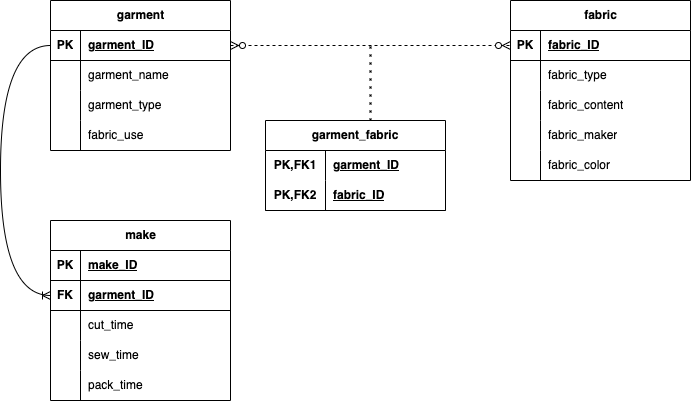

The diagram above was exported from draw.io. Its source (the exported page's mxGraphModel, read from the mxfile embedded in the PNG):
<mxGraphModel dx="561" dy="410" grid="1" gridSize="10" guides="1" tooltips="1" connect="1" arrows="1" fold="1" page="1" pageScale="1" pageWidth="850" pageHeight="1100" math="0" shadow="0">
  <root>
    <mxCell id="0" />
    <mxCell id="1" parent="0" />
    <mxCell id="w4HL-jkV5E5HTRy62bHK-1" value="garment" style="shape=table;startSize=30;container=1;collapsible=1;childLayout=tableLayout;fixedRows=1;rowLines=0;fontStyle=1;align=center;resizeLast=1;html=1;" parent="1" vertex="1">
      <mxGeometry x="120" y="60" width="180" height="150" as="geometry" />
    </mxCell>
    <mxCell id="w4HL-jkV5E5HTRy62bHK-2" value="" style="shape=tableRow;horizontal=0;startSize=0;swimlaneHead=0;swimlaneBody=0;fillColor=none;collapsible=0;dropTarget=0;points=[[0,0.5],[1,0.5]];portConstraint=eastwest;top=0;left=0;right=0;bottom=1;" parent="w4HL-jkV5E5HTRy62bHK-1" vertex="1">
      <mxGeometry y="30" width="180" height="30" as="geometry" />
    </mxCell>
    <mxCell id="w4HL-jkV5E5HTRy62bHK-3" value="PK" style="shape=partialRectangle;connectable=0;fillColor=none;top=0;left=0;bottom=0;right=0;fontStyle=1;overflow=hidden;whiteSpace=wrap;html=1;" parent="w4HL-jkV5E5HTRy62bHK-2" vertex="1">
      <mxGeometry width="30" height="30" as="geometry">
        <mxRectangle width="30" height="30" as="alternateBounds" />
      </mxGeometry>
    </mxCell>
    <mxCell id="w4HL-jkV5E5HTRy62bHK-4" value="garment_ID" style="shape=partialRectangle;connectable=0;fillColor=none;top=0;left=0;bottom=0;right=0;align=left;spacingLeft=6;fontStyle=5;overflow=hidden;whiteSpace=wrap;html=1;" parent="w4HL-jkV5E5HTRy62bHK-2" vertex="1">
      <mxGeometry x="30" width="150" height="30" as="geometry">
        <mxRectangle width="150" height="30" as="alternateBounds" />
      </mxGeometry>
    </mxCell>
    <mxCell id="w4HL-jkV5E5HTRy62bHK-5" value="" style="shape=tableRow;horizontal=0;startSize=0;swimlaneHead=0;swimlaneBody=0;fillColor=none;collapsible=0;dropTarget=0;points=[[0,0.5],[1,0.5]];portConstraint=eastwest;top=0;left=0;right=0;bottom=0;" parent="w4HL-jkV5E5HTRy62bHK-1" vertex="1">
      <mxGeometry y="60" width="180" height="30" as="geometry" />
    </mxCell>
    <mxCell id="w4HL-jkV5E5HTRy62bHK-6" value="" style="shape=partialRectangle;connectable=0;fillColor=none;top=0;left=0;bottom=0;right=0;editable=1;overflow=hidden;whiteSpace=wrap;html=1;" parent="w4HL-jkV5E5HTRy62bHK-5" vertex="1">
      <mxGeometry width="30" height="30" as="geometry">
        <mxRectangle width="30" height="30" as="alternateBounds" />
      </mxGeometry>
    </mxCell>
    <mxCell id="w4HL-jkV5E5HTRy62bHK-7" value="garment_name" style="shape=partialRectangle;connectable=0;fillColor=none;top=0;left=0;bottom=0;right=0;align=left;spacingLeft=6;overflow=hidden;whiteSpace=wrap;html=1;" parent="w4HL-jkV5E5HTRy62bHK-5" vertex="1">
      <mxGeometry x="30" width="150" height="30" as="geometry">
        <mxRectangle width="150" height="30" as="alternateBounds" />
      </mxGeometry>
    </mxCell>
    <mxCell id="w4HL-jkV5E5HTRy62bHK-8" value="" style="shape=tableRow;horizontal=0;startSize=0;swimlaneHead=0;swimlaneBody=0;fillColor=none;collapsible=0;dropTarget=0;points=[[0,0.5],[1,0.5]];portConstraint=eastwest;top=0;left=0;right=0;bottom=0;" parent="w4HL-jkV5E5HTRy62bHK-1" vertex="1">
      <mxGeometry y="90" width="180" height="30" as="geometry" />
    </mxCell>
    <mxCell id="w4HL-jkV5E5HTRy62bHK-9" value="" style="shape=partialRectangle;connectable=0;fillColor=none;top=0;left=0;bottom=0;right=0;editable=1;overflow=hidden;whiteSpace=wrap;html=1;" parent="w4HL-jkV5E5HTRy62bHK-8" vertex="1">
      <mxGeometry width="30" height="30" as="geometry">
        <mxRectangle width="30" height="30" as="alternateBounds" />
      </mxGeometry>
    </mxCell>
    <mxCell id="w4HL-jkV5E5HTRy62bHK-10" value="garment_type" style="shape=partialRectangle;connectable=0;fillColor=none;top=0;left=0;bottom=0;right=0;align=left;spacingLeft=6;overflow=hidden;whiteSpace=wrap;html=1;" parent="w4HL-jkV5E5HTRy62bHK-8" vertex="1">
      <mxGeometry x="30" width="150" height="30" as="geometry">
        <mxRectangle width="150" height="30" as="alternateBounds" />
      </mxGeometry>
    </mxCell>
    <mxCell id="w4HL-jkV5E5HTRy62bHK-11" value="" style="shape=tableRow;horizontal=0;startSize=0;swimlaneHead=0;swimlaneBody=0;fillColor=none;collapsible=0;dropTarget=0;points=[[0,0.5],[1,0.5]];portConstraint=eastwest;top=0;left=0;right=0;bottom=0;" parent="w4HL-jkV5E5HTRy62bHK-1" vertex="1">
      <mxGeometry y="120" width="180" height="30" as="geometry" />
    </mxCell>
    <mxCell id="w4HL-jkV5E5HTRy62bHK-12" value="" style="shape=partialRectangle;connectable=0;fillColor=none;top=0;left=0;bottom=0;right=0;editable=1;overflow=hidden;whiteSpace=wrap;html=1;" parent="w4HL-jkV5E5HTRy62bHK-11" vertex="1">
      <mxGeometry width="30" height="30" as="geometry">
        <mxRectangle width="30" height="30" as="alternateBounds" />
      </mxGeometry>
    </mxCell>
    <mxCell id="w4HL-jkV5E5HTRy62bHK-13" value="fabric_use" style="shape=partialRectangle;connectable=0;fillColor=none;top=0;left=0;bottom=0;right=0;align=left;spacingLeft=6;overflow=hidden;whiteSpace=wrap;html=1;" parent="w4HL-jkV5E5HTRy62bHK-11" vertex="1">
      <mxGeometry x="30" width="150" height="30" as="geometry">
        <mxRectangle width="150" height="30" as="alternateBounds" />
      </mxGeometry>
    </mxCell>
    <mxCell id="w4HL-jkV5E5HTRy62bHK-15" value="fabric" style="shape=table;startSize=30;container=1;collapsible=1;childLayout=tableLayout;fixedRows=1;rowLines=0;fontStyle=1;align=center;resizeLast=1;html=1;" parent="1" vertex="1">
      <mxGeometry x="580" y="60" width="180" height="180" as="geometry" />
    </mxCell>
    <mxCell id="w4HL-jkV5E5HTRy62bHK-16" value="" style="shape=tableRow;horizontal=0;startSize=0;swimlaneHead=0;swimlaneBody=0;fillColor=none;collapsible=0;dropTarget=0;points=[[0,0.5],[1,0.5]];portConstraint=eastwest;top=0;left=0;right=0;bottom=1;" parent="w4HL-jkV5E5HTRy62bHK-15" vertex="1">
      <mxGeometry y="30" width="180" height="30" as="geometry" />
    </mxCell>
    <mxCell id="w4HL-jkV5E5HTRy62bHK-17" value="PK" style="shape=partialRectangle;connectable=0;fillColor=none;top=0;left=0;bottom=0;right=0;fontStyle=1;overflow=hidden;whiteSpace=wrap;html=1;" parent="w4HL-jkV5E5HTRy62bHK-16" vertex="1">
      <mxGeometry width="30" height="30" as="geometry">
        <mxRectangle width="30" height="30" as="alternateBounds" />
      </mxGeometry>
    </mxCell>
    <mxCell id="w4HL-jkV5E5HTRy62bHK-18" value="fabric_ID" style="shape=partialRectangle;connectable=0;fillColor=none;top=0;left=0;bottom=0;right=0;align=left;spacingLeft=6;fontStyle=5;overflow=hidden;whiteSpace=wrap;html=1;" parent="w4HL-jkV5E5HTRy62bHK-16" vertex="1">
      <mxGeometry x="30" width="150" height="30" as="geometry">
        <mxRectangle width="150" height="30" as="alternateBounds" />
      </mxGeometry>
    </mxCell>
    <mxCell id="w4HL-jkV5E5HTRy62bHK-19" value="" style="shape=tableRow;horizontal=0;startSize=0;swimlaneHead=0;swimlaneBody=0;fillColor=none;collapsible=0;dropTarget=0;points=[[0,0.5],[1,0.5]];portConstraint=eastwest;top=0;left=0;right=0;bottom=0;" parent="w4HL-jkV5E5HTRy62bHK-15" vertex="1">
      <mxGeometry y="60" width="180" height="30" as="geometry" />
    </mxCell>
    <mxCell id="w4HL-jkV5E5HTRy62bHK-20" value="" style="shape=partialRectangle;connectable=0;fillColor=none;top=0;left=0;bottom=0;right=0;editable=1;overflow=hidden;whiteSpace=wrap;html=1;" parent="w4HL-jkV5E5HTRy62bHK-19" vertex="1">
      <mxGeometry width="30" height="30" as="geometry">
        <mxRectangle width="30" height="30" as="alternateBounds" />
      </mxGeometry>
    </mxCell>
    <mxCell id="w4HL-jkV5E5HTRy62bHK-21" value="fabric_type" style="shape=partialRectangle;connectable=0;fillColor=none;top=0;left=0;bottom=0;right=0;align=left;spacingLeft=6;overflow=hidden;whiteSpace=wrap;html=1;" parent="w4HL-jkV5E5HTRy62bHK-19" vertex="1">
      <mxGeometry x="30" width="150" height="30" as="geometry">
        <mxRectangle width="150" height="30" as="alternateBounds" />
      </mxGeometry>
    </mxCell>
    <mxCell id="w4HL-jkV5E5HTRy62bHK-22" value="" style="shape=tableRow;horizontal=0;startSize=0;swimlaneHead=0;swimlaneBody=0;fillColor=none;collapsible=0;dropTarget=0;points=[[0,0.5],[1,0.5]];portConstraint=eastwest;top=0;left=0;right=0;bottom=0;" parent="w4HL-jkV5E5HTRy62bHK-15" vertex="1">
      <mxGeometry y="90" width="180" height="30" as="geometry" />
    </mxCell>
    <mxCell id="w4HL-jkV5E5HTRy62bHK-23" value="" style="shape=partialRectangle;connectable=0;fillColor=none;top=0;left=0;bottom=0;right=0;editable=1;overflow=hidden;whiteSpace=wrap;html=1;" parent="w4HL-jkV5E5HTRy62bHK-22" vertex="1">
      <mxGeometry width="30" height="30" as="geometry">
        <mxRectangle width="30" height="30" as="alternateBounds" />
      </mxGeometry>
    </mxCell>
    <mxCell id="w4HL-jkV5E5HTRy62bHK-24" value="fabric_content" style="shape=partialRectangle;connectable=0;fillColor=none;top=0;left=0;bottom=0;right=0;align=left;spacingLeft=6;overflow=hidden;whiteSpace=wrap;html=1;" parent="w4HL-jkV5E5HTRy62bHK-22" vertex="1">
      <mxGeometry x="30" width="150" height="30" as="geometry">
        <mxRectangle width="150" height="30" as="alternateBounds" />
      </mxGeometry>
    </mxCell>
    <mxCell id="w4HL-jkV5E5HTRy62bHK-25" value="" style="shape=tableRow;horizontal=0;startSize=0;swimlaneHead=0;swimlaneBody=0;fillColor=none;collapsible=0;dropTarget=0;points=[[0,0.5],[1,0.5]];portConstraint=eastwest;top=0;left=0;right=0;bottom=0;" parent="w4HL-jkV5E5HTRy62bHK-15" vertex="1">
      <mxGeometry y="120" width="180" height="30" as="geometry" />
    </mxCell>
    <mxCell id="w4HL-jkV5E5HTRy62bHK-26" value="" style="shape=partialRectangle;connectable=0;fillColor=none;top=0;left=0;bottom=0;right=0;editable=1;overflow=hidden;whiteSpace=wrap;html=1;" parent="w4HL-jkV5E5HTRy62bHK-25" vertex="1">
      <mxGeometry width="30" height="30" as="geometry">
        <mxRectangle width="30" height="30" as="alternateBounds" />
      </mxGeometry>
    </mxCell>
    <mxCell id="w4HL-jkV5E5HTRy62bHK-27" value="fabric_maker" style="shape=partialRectangle;connectable=0;fillColor=none;top=0;left=0;bottom=0;right=0;align=left;spacingLeft=6;overflow=hidden;whiteSpace=wrap;html=1;" parent="w4HL-jkV5E5HTRy62bHK-25" vertex="1">
      <mxGeometry x="30" width="150" height="30" as="geometry">
        <mxRectangle width="150" height="30" as="alternateBounds" />
      </mxGeometry>
    </mxCell>
    <mxCell id="v2Nv02RyNXFVrBsE9ff2-1" style="shape=tableRow;horizontal=0;startSize=0;swimlaneHead=0;swimlaneBody=0;fillColor=none;collapsible=0;dropTarget=0;points=[[0,0.5],[1,0.5]];portConstraint=eastwest;top=0;left=0;right=0;bottom=0;" vertex="1" parent="w4HL-jkV5E5HTRy62bHK-15">
      <mxGeometry y="150" width="180" height="30" as="geometry" />
    </mxCell>
    <mxCell id="v2Nv02RyNXFVrBsE9ff2-2" style="shape=partialRectangle;connectable=0;fillColor=none;top=0;left=0;bottom=0;right=0;editable=1;overflow=hidden;whiteSpace=wrap;html=1;" vertex="1" parent="v2Nv02RyNXFVrBsE9ff2-1">
      <mxGeometry width="30" height="30" as="geometry">
        <mxRectangle width="30" height="30" as="alternateBounds" />
      </mxGeometry>
    </mxCell>
    <mxCell id="v2Nv02RyNXFVrBsE9ff2-3" value="fabric_color" style="shape=partialRectangle;connectable=0;fillColor=none;top=0;left=0;bottom=0;right=0;align=left;spacingLeft=6;overflow=hidden;whiteSpace=wrap;html=1;" vertex="1" parent="v2Nv02RyNXFVrBsE9ff2-1">
      <mxGeometry x="30" width="150" height="30" as="geometry">
        <mxRectangle width="150" height="30" as="alternateBounds" />
      </mxGeometry>
    </mxCell>
    <mxCell id="w4HL-jkV5E5HTRy62bHK-28" value="make" style="shape=table;startSize=30;container=1;collapsible=1;childLayout=tableLayout;fixedRows=1;rowLines=0;fontStyle=1;align=center;resizeLast=1;html=1;" parent="1" vertex="1">
      <mxGeometry x="120" y="280" width="180" height="180" as="geometry" />
    </mxCell>
    <mxCell id="w4HL-jkV5E5HTRy62bHK-29" value="" style="shape=tableRow;horizontal=0;startSize=0;swimlaneHead=0;swimlaneBody=0;fillColor=none;collapsible=0;dropTarget=0;points=[[0,0.5],[1,0.5]];portConstraint=eastwest;top=0;left=0;right=0;bottom=1;" parent="w4HL-jkV5E5HTRy62bHK-28" vertex="1">
      <mxGeometry y="30" width="180" height="30" as="geometry" />
    </mxCell>
    <mxCell id="w4HL-jkV5E5HTRy62bHK-30" value="PK" style="shape=partialRectangle;connectable=0;fillColor=none;top=0;left=0;bottom=0;right=0;fontStyle=1;overflow=hidden;whiteSpace=wrap;html=1;" parent="w4HL-jkV5E5HTRy62bHK-29" vertex="1">
      <mxGeometry width="30" height="30" as="geometry">
        <mxRectangle width="30" height="30" as="alternateBounds" />
      </mxGeometry>
    </mxCell>
    <mxCell id="w4HL-jkV5E5HTRy62bHK-31" value="make_ID" style="shape=partialRectangle;connectable=0;fillColor=none;top=0;left=0;bottom=0;right=0;align=left;spacingLeft=6;fontStyle=5;overflow=hidden;whiteSpace=wrap;html=1;" parent="w4HL-jkV5E5HTRy62bHK-29" vertex="1">
      <mxGeometry x="30" width="150" height="30" as="geometry">
        <mxRectangle width="150" height="30" as="alternateBounds" />
      </mxGeometry>
    </mxCell>
    <mxCell id="w4HL-jkV5E5HTRy62bHK-44" style="shape=tableRow;horizontal=0;startSize=0;swimlaneHead=0;swimlaneBody=0;fillColor=none;collapsible=0;dropTarget=0;points=[[0,0.5],[1,0.5]];portConstraint=eastwest;top=0;left=0;right=0;bottom=1;" parent="w4HL-jkV5E5HTRy62bHK-28" vertex="1">
      <mxGeometry y="60" width="180" height="30" as="geometry" />
    </mxCell>
    <mxCell id="w4HL-jkV5E5HTRy62bHK-45" value="FK" style="shape=partialRectangle;connectable=0;fillColor=none;top=0;left=0;bottom=0;right=0;fontStyle=1;overflow=hidden;whiteSpace=wrap;html=1;" parent="w4HL-jkV5E5HTRy62bHK-44" vertex="1">
      <mxGeometry width="30" height="30" as="geometry">
        <mxRectangle width="30" height="30" as="alternateBounds" />
      </mxGeometry>
    </mxCell>
    <mxCell id="w4HL-jkV5E5HTRy62bHK-46" value="garment_ID" style="shape=partialRectangle;connectable=0;fillColor=none;top=0;left=0;bottom=0;right=0;align=left;spacingLeft=6;fontStyle=5;overflow=hidden;whiteSpace=wrap;html=1;" parent="w4HL-jkV5E5HTRy62bHK-44" vertex="1">
      <mxGeometry x="30" width="150" height="30" as="geometry">
        <mxRectangle width="150" height="30" as="alternateBounds" />
      </mxGeometry>
    </mxCell>
    <mxCell id="w4HL-jkV5E5HTRy62bHK-32" value="" style="shape=tableRow;horizontal=0;startSize=0;swimlaneHead=0;swimlaneBody=0;fillColor=none;collapsible=0;dropTarget=0;points=[[0,0.5],[1,0.5]];portConstraint=eastwest;top=0;left=0;right=0;bottom=0;" parent="w4HL-jkV5E5HTRy62bHK-28" vertex="1">
      <mxGeometry y="90" width="180" height="30" as="geometry" />
    </mxCell>
    <mxCell id="w4HL-jkV5E5HTRy62bHK-33" value="" style="shape=partialRectangle;connectable=0;fillColor=none;top=0;left=0;bottom=0;right=0;editable=1;overflow=hidden;whiteSpace=wrap;html=1;" parent="w4HL-jkV5E5HTRy62bHK-32" vertex="1">
      <mxGeometry width="30" height="30" as="geometry">
        <mxRectangle width="30" height="30" as="alternateBounds" />
      </mxGeometry>
    </mxCell>
    <mxCell id="w4HL-jkV5E5HTRy62bHK-34" value="cut_time" style="shape=partialRectangle;connectable=0;fillColor=none;top=0;left=0;bottom=0;right=0;align=left;spacingLeft=6;overflow=hidden;whiteSpace=wrap;html=1;" parent="w4HL-jkV5E5HTRy62bHK-32" vertex="1">
      <mxGeometry x="30" width="150" height="30" as="geometry">
        <mxRectangle width="150" height="30" as="alternateBounds" />
      </mxGeometry>
    </mxCell>
    <mxCell id="w4HL-jkV5E5HTRy62bHK-35" value="" style="shape=tableRow;horizontal=0;startSize=0;swimlaneHead=0;swimlaneBody=0;fillColor=none;collapsible=0;dropTarget=0;points=[[0,0.5],[1,0.5]];portConstraint=eastwest;top=0;left=0;right=0;bottom=0;" parent="w4HL-jkV5E5HTRy62bHK-28" vertex="1">
      <mxGeometry y="120" width="180" height="30" as="geometry" />
    </mxCell>
    <mxCell id="w4HL-jkV5E5HTRy62bHK-36" value="" style="shape=partialRectangle;connectable=0;fillColor=none;top=0;left=0;bottom=0;right=0;editable=1;overflow=hidden;whiteSpace=wrap;html=1;" parent="w4HL-jkV5E5HTRy62bHK-35" vertex="1">
      <mxGeometry width="30" height="30" as="geometry">
        <mxRectangle width="30" height="30" as="alternateBounds" />
      </mxGeometry>
    </mxCell>
    <mxCell id="w4HL-jkV5E5HTRy62bHK-37" value="sew_time" style="shape=partialRectangle;connectable=0;fillColor=none;top=0;left=0;bottom=0;right=0;align=left;spacingLeft=6;overflow=hidden;whiteSpace=wrap;html=1;" parent="w4HL-jkV5E5HTRy62bHK-35" vertex="1">
      <mxGeometry x="30" width="150" height="30" as="geometry">
        <mxRectangle width="150" height="30" as="alternateBounds" />
      </mxGeometry>
    </mxCell>
    <mxCell id="w4HL-jkV5E5HTRy62bHK-38" value="" style="shape=tableRow;horizontal=0;startSize=0;swimlaneHead=0;swimlaneBody=0;fillColor=none;collapsible=0;dropTarget=0;points=[[0,0.5],[1,0.5]];portConstraint=eastwest;top=0;left=0;right=0;bottom=0;" parent="w4HL-jkV5E5HTRy62bHK-28" vertex="1">
      <mxGeometry y="150" width="180" height="30" as="geometry" />
    </mxCell>
    <mxCell id="w4HL-jkV5E5HTRy62bHK-39" value="" style="shape=partialRectangle;connectable=0;fillColor=none;top=0;left=0;bottom=0;right=0;editable=1;overflow=hidden;whiteSpace=wrap;html=1;" parent="w4HL-jkV5E5HTRy62bHK-38" vertex="1">
      <mxGeometry width="30" height="30" as="geometry">
        <mxRectangle width="30" height="30" as="alternateBounds" />
      </mxGeometry>
    </mxCell>
    <mxCell id="w4HL-jkV5E5HTRy62bHK-40" value="pack_time" style="shape=partialRectangle;connectable=0;fillColor=none;top=0;left=0;bottom=0;right=0;align=left;spacingLeft=6;overflow=hidden;whiteSpace=wrap;html=1;" parent="w4HL-jkV5E5HTRy62bHK-38" vertex="1">
      <mxGeometry x="30" width="150" height="30" as="geometry">
        <mxRectangle width="150" height="30" as="alternateBounds" />
      </mxGeometry>
    </mxCell>
    <mxCell id="w4HL-jkV5E5HTRy62bHK-47" value="" style="fontSize=12;html=1;endArrow=none;rounded=0;exitX=0;exitY=0.5;exitDx=0;exitDy=0;entryX=0;entryY=0.5;entryDx=0;entryDy=0;edgeStyle=orthogonalEdgeStyle;curved=1;endFill=0;startArrow=ERoneToMany;startFill=0;" parent="1" source="w4HL-jkV5E5HTRy62bHK-44" target="w4HL-jkV5E5HTRy62bHK-2" edge="1">
      <mxGeometry width="100" height="100" relative="1" as="geometry">
        <mxPoint x="300" y="280" as="sourcePoint" />
        <mxPoint x="110" y="100" as="targetPoint" />
        <Array as="points">
          <mxPoint x="70" y="355" />
          <mxPoint x="70" y="105" />
        </Array>
      </mxGeometry>
    </mxCell>
    <mxCell id="w4HL-jkV5E5HTRy62bHK-48" value="" style="fontSize=12;html=1;endArrow=ERzeroToMany;endFill=1;startArrow=ERzeroToMany;rounded=0;exitX=1;exitY=0.5;exitDx=0;exitDy=0;entryX=0;entryY=0.5;entryDx=0;entryDy=0;dashed=1;" parent="1" source="w4HL-jkV5E5HTRy62bHK-2" target="w4HL-jkV5E5HTRy62bHK-16" edge="1">
      <mxGeometry width="100" height="100" relative="1" as="geometry">
        <mxPoint x="300" y="280" as="sourcePoint" />
        <mxPoint x="400" y="180" as="targetPoint" />
      </mxGeometry>
    </mxCell>
    <mxCell id="v2Nv02RyNXFVrBsE9ff2-6" value="" style="endArrow=none;dashed=1;html=1;dashPattern=1 3;strokeWidth=2;rounded=0;exitX=0.583;exitY=0;exitDx=0;exitDy=0;exitPerimeter=0;" edge="1" parent="1" source="v2Nv02RyNXFVrBsE9ff2-7">
      <mxGeometry width="50" height="50" relative="1" as="geometry">
        <mxPoint x="430" y="180" as="sourcePoint" />
        <mxPoint x="440" y="100" as="targetPoint" />
      </mxGeometry>
    </mxCell>
    <mxCell id="v2Nv02RyNXFVrBsE9ff2-7" value="garment_fabric" style="shape=table;startSize=30;container=1;collapsible=1;childLayout=tableLayout;fixedRows=1;rowLines=0;fontStyle=1;align=center;resizeLast=1;html=1;whiteSpace=wrap;" vertex="1" parent="1">
      <mxGeometry x="335" y="180" width="180" height="90" as="geometry" />
    </mxCell>
    <mxCell id="v2Nv02RyNXFVrBsE9ff2-8" value="" style="shape=tableRow;horizontal=0;startSize=0;swimlaneHead=0;swimlaneBody=0;fillColor=none;collapsible=0;dropTarget=0;points=[[0,0.5],[1,0.5]];portConstraint=eastwest;top=0;left=0;right=0;bottom=0;html=1;" vertex="1" parent="v2Nv02RyNXFVrBsE9ff2-7">
      <mxGeometry y="30" width="180" height="30" as="geometry" />
    </mxCell>
    <mxCell id="v2Nv02RyNXFVrBsE9ff2-9" value="PK,FK1" style="shape=partialRectangle;connectable=0;fillColor=none;top=0;left=0;bottom=0;right=0;fontStyle=1;overflow=hidden;html=1;whiteSpace=wrap;" vertex="1" parent="v2Nv02RyNXFVrBsE9ff2-8">
      <mxGeometry width="60" height="30" as="geometry">
        <mxRectangle width="60" height="30" as="alternateBounds" />
      </mxGeometry>
    </mxCell>
    <mxCell id="v2Nv02RyNXFVrBsE9ff2-10" value="garment_ID" style="shape=partialRectangle;connectable=0;fillColor=none;top=0;left=0;bottom=0;right=0;align=left;spacingLeft=6;fontStyle=5;overflow=hidden;html=1;whiteSpace=wrap;" vertex="1" parent="v2Nv02RyNXFVrBsE9ff2-8">
      <mxGeometry x="60" width="120" height="30" as="geometry">
        <mxRectangle width="120" height="30" as="alternateBounds" />
      </mxGeometry>
    </mxCell>
    <mxCell id="v2Nv02RyNXFVrBsE9ff2-11" value="" style="shape=tableRow;horizontal=0;startSize=0;swimlaneHead=0;swimlaneBody=0;fillColor=none;collapsible=0;dropTarget=0;points=[[0,0.5],[1,0.5]];portConstraint=eastwest;top=0;left=0;right=0;bottom=1;html=1;" vertex="1" parent="v2Nv02RyNXFVrBsE9ff2-7">
      <mxGeometry y="60" width="180" height="30" as="geometry" />
    </mxCell>
    <mxCell id="v2Nv02RyNXFVrBsE9ff2-12" value="PK,FK2" style="shape=partialRectangle;connectable=0;fillColor=none;top=0;left=0;bottom=0;right=0;fontStyle=1;overflow=hidden;html=1;whiteSpace=wrap;" vertex="1" parent="v2Nv02RyNXFVrBsE9ff2-11">
      <mxGeometry width="60" height="30" as="geometry">
        <mxRectangle width="60" height="30" as="alternateBounds" />
      </mxGeometry>
    </mxCell>
    <mxCell id="v2Nv02RyNXFVrBsE9ff2-13" value="fabric_ID" style="shape=partialRectangle;connectable=0;fillColor=none;top=0;left=0;bottom=0;right=0;align=left;spacingLeft=6;fontStyle=5;overflow=hidden;html=1;whiteSpace=wrap;" vertex="1" parent="v2Nv02RyNXFVrBsE9ff2-11">
      <mxGeometry x="60" width="120" height="30" as="geometry">
        <mxRectangle width="120" height="30" as="alternateBounds" />
      </mxGeometry>
    </mxCell>
  </root>
</mxGraphModel>